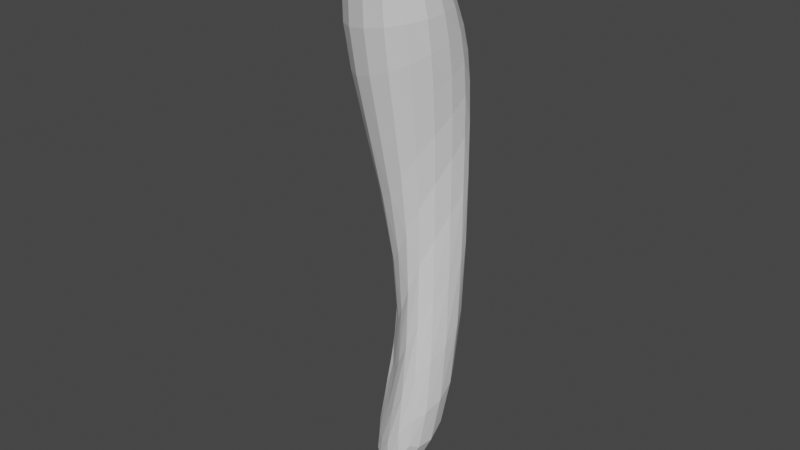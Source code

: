# Source: Stick.blend  (saved by Blender 3.6.13; exported with 4.5.12 LTS)
import bpy
from mathutils import Matrix  # noqa: F401  (used for matrix-valued properties, if any)

bpy.ops.wm.read_factory_settings(use_empty=True)
scene = bpy.context.scene
scene.name = 'Scene'

# ---- collections
col_collection = bpy.data.collections.new('Collection'); scene.collection.children.link(col_collection)

# ---- materials (node trees are filled in below, after node groups)
mat_material = bpy.data.materials.new('Material')
mat_material.alpha_threshold = 0.0
mat_material.use_transparent_shadow = False
mat_material.roughness = 0.5
mat_material.line_color = (0.0, 0.0, 0.0, 1.0)

# ---- material node trees
mat_material.use_nodes = True; mat_material.node_tree.nodes.clear()
_N = mat_material.node_tree.nodes; _L = mat_material.node_tree.links
n0 = _N.new('ShaderNodeOutputMaterial'); n0.name = 'Material Output'; n0.location = (300, 300)
n1 = _N.new('ShaderNodeBsdfPrincipled'); n1.name = 'Principled BSDF'; n1.location = (10, 300)
n1.distribution = 'GGX'
n1.subsurface_method = 'RANDOM_WALK_SKIN'
n1.inputs[3].default_value = 1.45
n1.inputs[27].default_value = (0.0, 0.0, 0.0, 1.0)
n1.inputs[28].default_value = 1.0
_L.new(n1.outputs[0], n0.inputs[0])
n0.is_active_output = True

# ---- world
world_world = bpy.data.worlds.new('World'); scene.world = world_world
world_world.use_nodes = True; world_world.node_tree.nodes.clear()
_N = world_world.node_tree.nodes; _L = world_world.node_tree.links
n0 = _N.new('ShaderNodeOutputWorld'); n0.name = 'World Output'; n0.location = (300, 300)
n1 = _N.new('ShaderNodeBackground'); n1.name = 'Background'; n1.location = (10, 300)
n1.inputs[0].default_value = (0.05088, 0.05088, 0.05088, 1.0)
_L.new(n1.outputs[0], n0.inputs[0])
n0.is_active_output = True
world_world.color = (0.05088, 0.05088, 0.05088)
world_world.use_sun_shadow = False
world_world.sun_shadow_jitter_overblur = 0.0

# ---- meshes
me_cube = bpy.data.meshes.new('Cube')
me_cube.from_pydata([(0.3967, 0.2791, 1.324), (1.0, 1.0, -1.0), (0.9934, -1.051, 1.796), (0.3064, -0.3046, -3.009), (-1.0, 1.0, 1.0), (0.5275, -0.4057, -0.8245), (-0.7215, -0.8075, 1.284), (-0.07634, 0.9107, -6.521), (1.0, 1.0, 0.0), (-1.0, -1.0, 0.0), (1.0, -1.0, 0.0), (-1.0, 1.0, 0.0), (1.0, 1.0, -7.779), (1.0, -1.0, -7.779), (-1.0, 1.0, -7.779), (-1.0, -1.0, -7.779)], [], [(0, 4, 6, 2), (10, 2, 6, 9), (9, 6, 4, 11), (7, 5, 14, 15), (8, 0, 2, 10), (11, 4, 0, 8), (5, 11, 8, 1), (1, 8, 10, 3), (7, 9, 11, 5), (3, 10, 9, 7), (14, 12, 13, 15), (1, 3, 13, 12), (5, 1, 12, 14), (3, 7, 15, 13)])
_uv = me_cube.uv_layers.new(name='UVMap')
_uv.uv.foreach_set('vector', [0.625, 0.5, 0.875, 0.5, 0.875, 0.75, 0.625, 0.75, 0.5, 0.75, 0.625, 0.75, 0.625, 1.0, 0.5, 1.0, 0.5, 0.0, 0.625, 0.0, 0.625, 0.25, 0.5, 0.25, 0.375, 0.0, 0.375, 0.25, 0.375, 0.25, 0.375, 0.0, 0.5, 0.5, 0.625, 0.5, 0.625, 0.75, 0.5, 0.75, 0.5, 0.25, 0.625, 0.25, 0.625, 0.5, 0.5, 0.5, 0.375, 0.25, 0.5, 0.25, 0.5, 0.5, 0.375, 0.5, 0.375, 0.5, 0.5, 0.5, 0.5, 0.75, 0.375, 0.75, 0.375, 0.0, 0.5, 0.0, 0.5, 0.25, 0.375, 0.25, 0.375, 0.75, 0.5, 0.75, 0.5, 1.0, 0.375, 1.0, 0.125, 0.5, 0.375, 0.5, 0.375, 0.75, 0.125, 0.75, 0.375, 0.5, 0.375, 0.75, 0.375, 0.75, 0.375, 0.5, 0.375, 0.25, 0.375, 0.5, 0.375, 0.5, 0.375, 0.25, 0.375, 0.75, 0.375, 1.0, 0.375, 1.0, 0.375, 0.75])
me_cube.materials.append(mat_material)
me_cube.use_mirror_vertex_groups = False
me_cube.update()

# ---- objects
ob_cube = bpy.data.objects.new('Cube', me_cube)

# ---- transforms, parenting, visibility, modifiers, constraints
ob_cube.location = (0.0, 0.0, 3.979)
ob_cube.lock_rotations_4d = False
ob_cube.empty_display_type = 'ARROWS'
ob_cube.lineart.crease_threshold = 0.0
_m = ob_cube.modifiers.new('Subdivisión', 'SUBSURF')

# ---- collection membership
col_collection.objects.link(ob_cube)

# ---- scene / render settings (as saved in the file)
scene.frame_start = 1; scene.frame_end = 250; scene.frame_set(1)
scene.render.engine = 'BLENDER_EEVEE_NEXT'
scene.cycles.sampling_pattern = 'TABULATED_SOBOL'
scene.view_settings.view_transform = 'Filmic'
bpy.context.view_layer.update()

# ---- added for rendering (the .blend has no active camera and no usable light): camera, sun
cam_auto = bpy.data.cameras.new('AutoCamera')
cam_auto.lens = 50.0
cam_auto.sensor_width = 36.0
cam_auto.clip_end = 1000.0
ob_auto_camera = bpy.data.objects.new('AutoCamera', cam_auto)
scene.collection.objects.link(ob_auto_camera)
ob_auto_camera.location = (9.24687, -11.1218, 8.38519)
ob_auto_camera.rotation_euler = (1.09748, -7.21219e-08, 0.694738)
scene.camera = ob_auto_camera
light_auto_sun = bpy.data.lights.new('AutoSun', 'SUN')
light_auto_sun.energy = 3.0
light_auto_sun.angle = 0.0523599
ob_auto_sun = bpy.data.objects.new('AutoSun', light_auto_sun)
scene.collection.objects.link(ob_auto_sun)
ob_auto_sun.rotation_euler = (0.872665, 0.174533, 0.523599)
bpy.context.view_layer.update()
